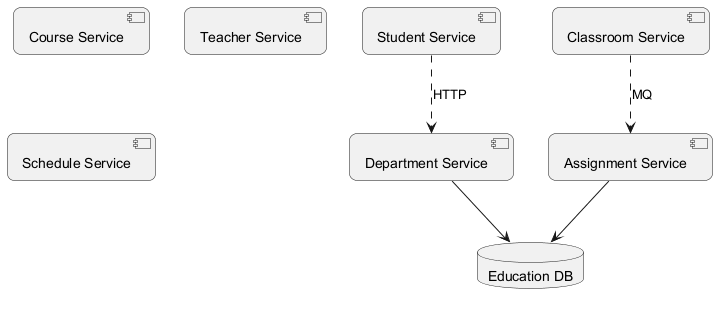

The diagram above was rendered by PlantUML. Its source (embedded in the PNG):
@startuml
skinparam backgroundColor #FFFFFF
skinparam roundCorner 15
component "Student Service" as C_StudentService
component "Course Service" as C_CourseService
component "Assignment Service" as C_AssignmentService
component "Department Service" as C_DepartmentService
component "Teacher Service" as C_TeacherService
component "Classroom Service" as C_ClassroomService
component "Schedule Service" as C_ScheduleService
database "Education DB" as DB_education
C_AssignmentService --> DB_education
C_DepartmentService --> DB_education
C_ClassroomService ..> C_AssignmentService : MQ
C_StudentService ..> C_DepartmentService : HTTP
@enduml